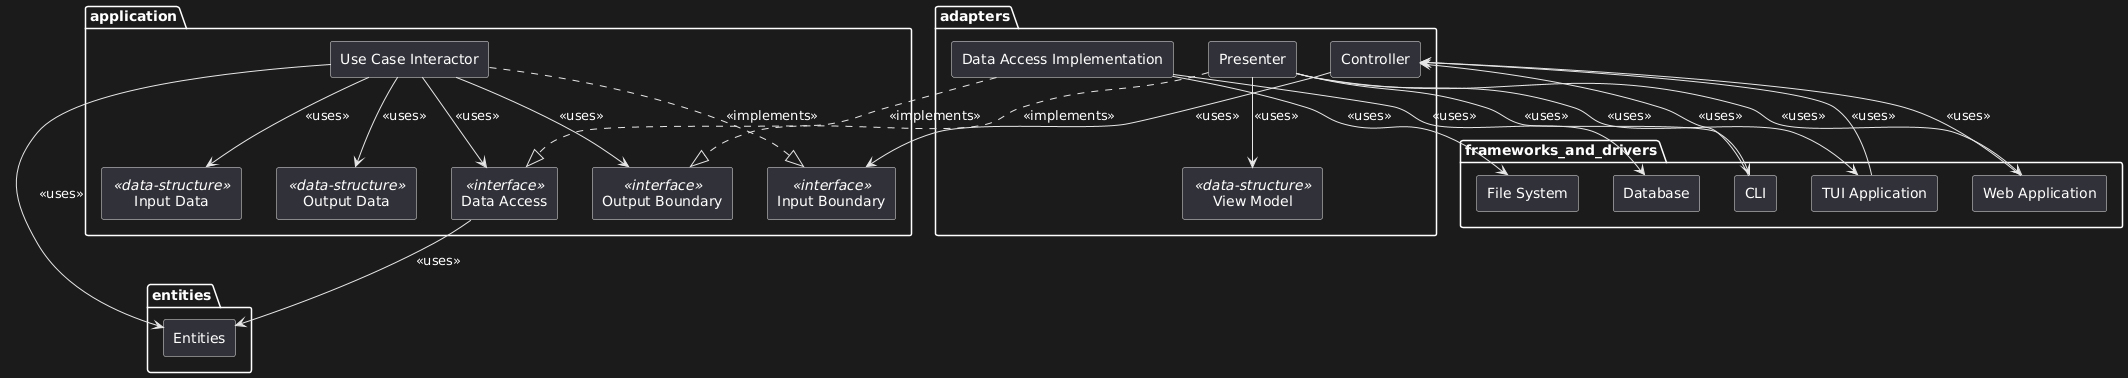

The diagram above was rendered by PlantUML. Its source (embedded in the PNG):
@startuml
'component uml <<lib>>
'component ascii_renderer <<lib>>
'component plant_uml <<lib>>
'component cli <<lib>>
'component nvim_plugin <<lua>>
'component plant_uml_ascii_renderer_cli <<bin>>

'ascii_renderer --> uml
'plant_uml --> uml

'plant_uml_ascii_renderer_cli --> plant_uml
'plant_uml_ascii_renderer_cli --> ascii_renderer
'plant_uml_ascii_renderer_cli --> cli

'nvim_plugin ..> plant_uml_ascii_renderer_cli : <<runtime dependency>>






'rectangle "Frameworks & Drivers" as frameworks_and_drivers
'rectangle "Interface Adapters" as interface_adapters
'rectangle Application as application
'rectangle Entities as entities

'application --> entities
'interface_adapters --> application
'frameworks_and_drivers --> interface_adapters

package entities {
    rectangle Entities as entities_classes
}

package application {
    rectangle "Use Case Interactor" as use_case_interactor
    rectangle "Input Data" as input_data <<data-structure>>
    rectangle "Output Data" as output_data <<data-structure>>
    rectangle "Input Boundary" as input_boundary <<interface>>
    rectangle "Output Boundary" as output_boundary <<interface>>
    rectangle "Data Access" as data_access <<interface>>
    
    use_case_interactor ..|> input_boundary : <<implements>>
    use_case_interactor --> output_boundary : <<uses>>
    use_case_interactor --> input_data : <<uses>>
    use_case_interactor --> output_data : <<uses>>
    use_case_interactor --> data_access : <<uses>>
    use_case_interactor --> entities_classes : <<uses>>
    
    data_access --> entities_classes : <<uses>>
}

package adapters {
    rectangle "Data Access Implementation" as data_access_impl
    rectangle Presenter as presenter
    rectangle Controller as controller
    rectangle "View Model" as view_model <<data-structure>>
    
    data_access_impl ..|> data_access : <<implements>>
    controller --> input_boundary : <<uses>>
    presenter ..|> output_boundary : <<implements>>
    presenter --> view_model : <<uses>>
}

package frameworks_and_drivers {
    rectangle CLI as cli
    rectangle "TUI Application" as tui_application
    rectangle "Web Application" as web_application
    rectangle "File System" as file_system
    rectangle Database as database_
    
    presenter --> cli : <<uses>>
    presenter --> tui_application : <<uses>>
    presenter --> web_application : <<uses>>
    
    cli --> controller : <<uses>>
    tui_application --> controller : <<uses>>
    web_application --> controller : <<uses>>
    
    data_access_impl --> file_system : <<uses>>
    data_access_impl --> database_ : <<uses>>
}

'component uml {
    'package application {
        'rectangle use_case
    '} 
'}
@enduml